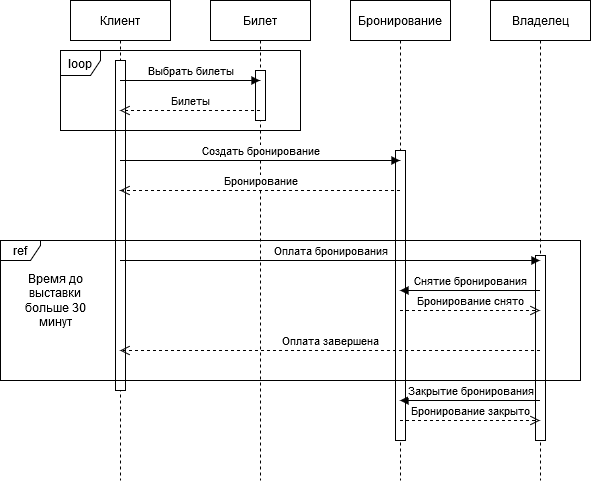

The diagram above was exported from draw.io. Its source (the exported page's mxGraphModel, read from the mxfile embedded in the PNG):
<mxGraphModel dx="1022" dy="432" grid="1" gridSize="10" guides="1" tooltips="1" connect="1" arrows="1" fold="1" page="1" pageScale="1" pageWidth="1100" pageHeight="850" background="#ffffff" math="0" shadow="0">
  <root>
    <mxCell id="0" />
    <mxCell id="1" parent="0" />
    <mxCell id="NXhqv8RxzGx85sPmvHw4-1" value="Клиент" style="shape=umlLifeline;perimeter=lifelinePerimeter;whiteSpace=wrap;html=1;container=1;collapsible=0;recursiveResize=0;outlineConnect=0;" parent="1" vertex="1">
      <mxGeometry x="180" y="40" width="100" height="480" as="geometry" />
    </mxCell>
    <mxCell id="NXhqv8RxzGx85sPmvHw4-5" value="" style="html=1;points=[];perimeter=orthogonalPerimeter;" parent="NXhqv8RxzGx85sPmvHw4-1" vertex="1">
      <mxGeometry x="45" y="60" width="10" height="330" as="geometry" />
    </mxCell>
    <mxCell id="NXhqv8RxzGx85sPmvHw4-2" value="Билет" style="shape=umlLifeline;perimeter=lifelinePerimeter;whiteSpace=wrap;html=1;container=1;collapsible=0;recursiveResize=0;outlineConnect=0;" parent="1" vertex="1">
      <mxGeometry x="320" y="40" width="100" height="480" as="geometry" />
    </mxCell>
    <mxCell id="NXhqv8RxzGx85sPmvHw4-6" value="" style="html=1;points=[];perimeter=orthogonalPerimeter;" parent="NXhqv8RxzGx85sPmvHw4-2" vertex="1">
      <mxGeometry x="45" y="70" width="10" height="50" as="geometry" />
    </mxCell>
    <mxCell id="NXhqv8RxzGx85sPmvHw4-3" value="Бронирование" style="shape=umlLifeline;perimeter=lifelinePerimeter;whiteSpace=wrap;html=1;container=1;collapsible=0;recursiveResize=0;outlineConnect=0;" parent="1" vertex="1">
      <mxGeometry x="460" y="40" width="100" height="480" as="geometry" />
    </mxCell>
    <mxCell id="NXhqv8RxzGx85sPmvHw4-10" value="" style="html=1;points=[];perimeter=orthogonalPerimeter;" parent="NXhqv8RxzGx85sPmvHw4-3" vertex="1">
      <mxGeometry x="45" y="150" width="10" height="290" as="geometry" />
    </mxCell>
    <mxCell id="NXhqv8RxzGx85sPmvHw4-4" value="Владелец" style="shape=umlLifeline;perimeter=lifelinePerimeter;whiteSpace=wrap;html=1;container=1;collapsible=0;recursiveResize=0;outlineConnect=0;" parent="1" vertex="1">
      <mxGeometry x="600" y="40" width="100" height="480" as="geometry" />
    </mxCell>
    <mxCell id="NXhqv8RxzGx85sPmvHw4-13" value="" style="html=1;points=[];perimeter=orthogonalPerimeter;" parent="NXhqv8RxzGx85sPmvHw4-4" vertex="1">
      <mxGeometry x="45" y="255" width="10" height="185" as="geometry" />
    </mxCell>
    <mxCell id="NXhqv8RxzGx85sPmvHw4-7" value="Выбрать билеты" style="html=1;verticalAlign=bottom;endArrow=block;" parent="1" source="NXhqv8RxzGx85sPmvHw4-1" target="NXhqv8RxzGx85sPmvHw4-2" edge="1">
      <mxGeometry width="80" relative="1" as="geometry">
        <mxPoint x="280" y="130" as="sourcePoint" />
        <mxPoint x="360" y="130" as="targetPoint" />
        <Array as="points">
          <mxPoint x="350" y="120" />
        </Array>
      </mxGeometry>
    </mxCell>
    <mxCell id="NXhqv8RxzGx85sPmvHw4-9" value="Билеты" style="html=1;verticalAlign=bottom;endArrow=open;dashed=1;endSize=8;" parent="1" source="NXhqv8RxzGx85sPmvHw4-2" target="NXhqv8RxzGx85sPmvHw4-1" edge="1">
      <mxGeometry relative="1" as="geometry">
        <mxPoint x="360" y="150" as="sourcePoint" />
        <mxPoint x="280" y="150" as="targetPoint" />
        <Array as="points">
          <mxPoint x="290" y="150" />
        </Array>
      </mxGeometry>
    </mxCell>
    <mxCell id="NXhqv8RxzGx85sPmvHw4-11" value="Создать бронирование" style="html=1;verticalAlign=bottom;endArrow=block;" parent="1" source="NXhqv8RxzGx85sPmvHw4-1" target="NXhqv8RxzGx85sPmvHw4-3" edge="1">
      <mxGeometry width="80" relative="1" as="geometry">
        <mxPoint x="360" y="180" as="sourcePoint" />
        <mxPoint x="440" y="180" as="targetPoint" />
        <Array as="points">
          <mxPoint x="410" y="200" />
        </Array>
      </mxGeometry>
    </mxCell>
    <mxCell id="NXhqv8RxzGx85sPmvHw4-12" value="Бронирование" style="html=1;verticalAlign=bottom;endArrow=open;dashed=1;endSize=8;" parent="1" source="NXhqv8RxzGx85sPmvHw4-3" target="NXhqv8RxzGx85sPmvHw4-1" edge="1">
      <mxGeometry relative="1" as="geometry">
        <mxPoint x="450" y="210" as="sourcePoint" />
        <mxPoint x="370" y="210" as="targetPoint" />
        <Array as="points">
          <mxPoint x="410" y="230" />
        </Array>
      </mxGeometry>
    </mxCell>
    <mxCell id="NXhqv8RxzGx85sPmvHw4-14" value="loop" style="shape=umlFrame;whiteSpace=wrap;html=1;width=40;height=25;" parent="1" vertex="1">
      <mxGeometry x="170" y="90" width="240" height="80" as="geometry" />
    </mxCell>
    <mxCell id="NXhqv8RxzGx85sPmvHw4-15" value="Оплата бронирования" style="html=1;verticalAlign=bottom;endArrow=block;" parent="1" source="NXhqv8RxzGx85sPmvHw4-1" target="NXhqv8RxzGx85sPmvHw4-4" edge="1">
      <mxGeometry width="80" relative="1" as="geometry">
        <mxPoint x="360" y="270" as="sourcePoint" />
        <mxPoint x="440" y="270" as="targetPoint" />
        <Array as="points">
          <mxPoint x="500" y="300" />
        </Array>
      </mxGeometry>
    </mxCell>
    <mxCell id="NXhqv8RxzGx85sPmvHw4-16" value="Снятие бронирования" style="html=1;verticalAlign=bottom;endArrow=block;" parent="1" source="NXhqv8RxzGx85sPmvHw4-4" target="NXhqv8RxzGx85sPmvHw4-3" edge="1">
      <mxGeometry width="80" relative="1" as="geometry">
        <mxPoint x="770" y="120" as="sourcePoint" />
        <mxPoint x="720" y="280" as="targetPoint" />
        <Array as="points">
          <mxPoint x="580" y="330" />
        </Array>
      </mxGeometry>
    </mxCell>
    <mxCell id="NXhqv8RxzGx85sPmvHw4-17" value="Бронирование снято" style="html=1;verticalAlign=bottom;endArrow=open;dashed=1;endSize=8;" parent="1" source="NXhqv8RxzGx85sPmvHw4-3" target="NXhqv8RxzGx85sPmvHw4-4" edge="1">
      <mxGeometry relative="1" as="geometry">
        <mxPoint x="720" y="320" as="sourcePoint" />
        <mxPoint x="640" y="320" as="targetPoint" />
        <Array as="points">
          <mxPoint x="580" y="350" />
        </Array>
      </mxGeometry>
    </mxCell>
    <mxCell id="NXhqv8RxzGx85sPmvHw4-18" value="Оплата завершена" style="html=1;verticalAlign=bottom;endArrow=open;dashed=1;endSize=8;" parent="1" source="NXhqv8RxzGx85sPmvHw4-4" target="NXhqv8RxzGx85sPmvHw4-1" edge="1">
      <mxGeometry relative="1" as="geometry">
        <mxPoint x="620" y="350" as="sourcePoint" />
        <mxPoint x="540" y="350" as="targetPoint" />
        <Array as="points">
          <mxPoint x="510" y="390" />
        </Array>
      </mxGeometry>
    </mxCell>
    <mxCell id="NXhqv8RxzGx85sPmvHw4-20" value="ref" style="shape=umlFrame;whiteSpace=wrap;html=1;width=40;height=20;" parent="1" vertex="1">
      <mxGeometry x="110" y="280" width="580" height="140" as="geometry" />
    </mxCell>
    <mxCell id="NXhqv8RxzGx85sPmvHw4-21" value="Время до выставки больше 30 минут" style="text;html=1;strokeColor=none;fillColor=none;align=center;verticalAlign=middle;whiteSpace=wrap;rounded=0;" parent="1" vertex="1">
      <mxGeometry x="130" y="310" width="70" height="60" as="geometry" />
    </mxCell>
    <mxCell id="NXhqv8RxzGx85sPmvHw4-22" value="Закрытие бронирования" style="html=1;verticalAlign=bottom;endArrow=block;" parent="1" source="NXhqv8RxzGx85sPmvHw4-4" target="NXhqv8RxzGx85sPmvHw4-3" edge="1">
      <mxGeometry width="80" relative="1" as="geometry">
        <mxPoint x="640" y="450" as="sourcePoint" />
        <mxPoint x="720" y="450" as="targetPoint" />
        <Array as="points">
          <mxPoint x="590" y="440" />
        </Array>
      </mxGeometry>
    </mxCell>
    <mxCell id="NXhqv8RxzGx85sPmvHw4-23" value="Бронирование закрыто" style="html=1;verticalAlign=bottom;endArrow=open;dashed=1;endSize=8;" parent="1" source="NXhqv8RxzGx85sPmvHw4-3" target="NXhqv8RxzGx85sPmvHw4-4" edge="1">
      <mxGeometry relative="1" as="geometry">
        <mxPoint x="720" y="470" as="sourcePoint" />
        <mxPoint x="640" y="470" as="targetPoint" />
        <Array as="points">
          <mxPoint x="580" y="460" />
        </Array>
      </mxGeometry>
    </mxCell>
  </root>
</mxGraphModel>